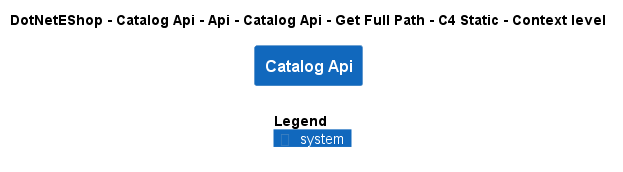

The diagram above was rendered by PlantUML. Its source (embedded in the PNG):
@startuml
!include ..\..\..\..\..\..\..\..\..\.c4s\C4_Context.puml

AddElementTag("c4interflow:lifecycle:new", $bgColor=green, $fontColor=#ffffff, $borderColor=green, $shadowing="False")
AddElementTag("c4interflow:lifecycle:changed", $bgColor=orange, $fontColor=#ffffff, $borderColor=orange, $shadowing="False")
AddElementTag("c4interflow:lifecycle:removed", $bgColor=red, $fontColor=#ffffff, $borderColor=red, $shadowing="False")

AddRelTag("c4interflow:lifecycle:new", $textColor=green, $lineColor=green)
AddRelTag("c4interflow:lifecycle:changed", $textColor=orange, $lineColor=orange)
AddRelTag("c4interflow:lifecycle:removed", $textColor=red, $lineColor=red)

SHOW_PERSON_PORTRAIT()
LAYOUT_TOP_DOWN()

skinparam linetype polyline

title DotNetEShop - Catalog Api - Api - Catalog Api - Get Full Path - C4 Static - Context level

System(DotNetEShop.SoftwareSystems.CatalogApi, "Catalog Api", "")



SHOW_LEGEND()
@enduml